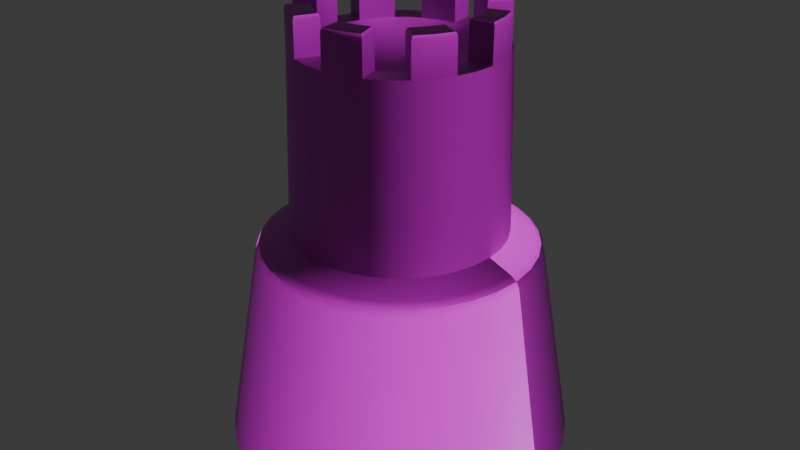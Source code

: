 # Source: SmallTower.blend  (saved by Blender 4.3.34; exported with 4.5.12 LTS)
import bpy
from mathutils import Matrix  # noqa: F401  (used for matrix-valued properties, if any)

bpy.ops.wm.read_factory_settings(use_empty=True)
scene = bpy.context.scene
scene.name = 'Scene'

# ---- collections
col_collection = bpy.data.collections.new('Collection'); scene.collection.children.link(col_collection)

# ---- images (referenced by path relative to the original .blend; pixels are not part of the script)
import os
ASSET_DIR = os.environ.get("B2B_ASSET_DIR", "")  # directory of the original .blend (textures are referenced by path, not embedded)
HERE = os.path.dirname(os.path.abspath(__file__))  # packed textures are extracted next to this script under _unpacked/

def load_image(name, relpath, width, height, colorspace="sRGB"):
    """Load a texture the original file referenced (path relative to the .blend, or extracted next to this script)."""
    p = next((c for c in (os.path.join(HERE, relpath), os.path.join(ASSET_DIR, relpath)) if relpath and os.path.exists(c)), "")
    if p:
        img = bpy.data.images.load(p, check_existing=True)
        img.name = name
    else:  # same state as the original file: an image datablock whose file is absent (Cycles renders it pink)
        img = bpy.data.images.new(name, width, height)
        img.source = "FILE"
        img.filepath = "//" + (relpath or name)
    img.colorspace_settings.name = colorspace
    return img
img_bricks_png = load_image('bricks.png', 'Bricks/bricks.png', 1024, 1024, 'sRGB')
img_bricks_n_png = load_image('bricks_N.png', 'Bricks/bricks_N.png', 1024, 1024, 'Non-Color')
img_cobble_png = load_image('cobble.png', 'Cobble/cobble.png', 1024, 1024, 'sRGB')
img_cobble_n_png = load_image('cobble_N.png', 'Cobble/cobble_N.png', 1024, 1024, 'sRGB')
img_trunk_png = load_image('trunk.png', 'Wood/trunk.png', 1024, 1024, 'sRGB')
img_shingles_png = load_image('shingles.png', 'Shingles/shingles.png', 1024, 1024, 'sRGB')
img_shingles_n_png = load_image('shingles_N.png', 'Shingles/shingles_N.png', 1024, 1024, 'Non-Color')

# ---- materials (node trees are filled in below, after node groups)
mat_brickwall = bpy.data.materials.new('Brickwall')
mat_brickwall.alpha_threshold = 0.0
mat_brickwall.use_backface_culling = True
mat_brickwall.use_transparent_shadow = False
mat_brickwall.roughness = 0.5
mat_brickwall.line_color = (0.0, 0.0, 0.0, 1.0)
mat_cobble = bpy.data.materials.new('Cobble')
mat_cobble.alpha_threshold = 0.0
mat_cobble.use_backface_culling = True
mat_cobble.use_transparent_shadow = False
mat_cobble.roughness = 0.5
mat_cobble.line_color = (0.0, 0.0, 0.0, 1.0)
mat_wood = bpy.data.materials.new('Wood')
mat_wood.use_backface_culling = True
mat_shingles = bpy.data.materials.new('Shingles')

# ---- node groups
ng_smooth_by_angle = bpy.data.node_groups.new('Smooth by Angle', 'GeometryNodeTree')
_s = ng_smooth_by_angle.interface.new_socket(name='Mesh', in_out='OUTPUT', socket_type='NodeSocketGeometry')
_s = ng_smooth_by_angle.interface.new_socket(name='Mesh', in_out='INPUT', socket_type='NodeSocketGeometry')
_s = ng_smooth_by_angle.interface.new_socket(name='Angle', in_out='INPUT', socket_type='NodeSocketFloat')
_s.subtype = 'ANGLE'
_s.default_value = 0.5236
_s.min_value = 0.0
_s.max_value = 3.142
_s.description = 'Maximum face angle for smooth edges'
_s = ng_smooth_by_angle.interface.new_socket(name='Ignore Sharpness', in_out='INPUT', socket_type='NodeSocketBool')
_s.force_non_field = True
ng_smooth_by_angle.description = 'Set the sharpness of mesh edges based on the angle between the neighboring faces'
ng_smooth_by_angle.is_modifier = True
_N = ng_smooth_by_angle.nodes; _L = ng_smooth_by_angle.links
n0 = _N.new('GeometryNodeSetShadeSmooth'); n0.name = 'Set Shade Smooth'; n0.location = (120, -80)
n0.domain = 'EDGE'
n1 = _N.new('GeometryNodeSetShadeSmooth'); n1.name = 'Set Shade Smooth.001'; n1.location = (300, -80)
n2 = _N.new('NodeGroupOutput'); n2.name = 'Group Output'; n2.location = (480, -80)
n3 = _N.new('GeometryNodeInputMeshEdgeAngle'); n3.name = 'Edge Angle'; n3.location = (-440, -240)
n4 = _N.new('NodeGroupInput'); n4.name = 'Group Input'; n4.location = (-80, -80)
n5 = _N.new('GeometryNodeInputEdgeSmooth'); n5.name = 'Is Edge Smooth'; n5.location = (-260, -120)
n6 = _N.new('GeometryNodeInputShadeSmooth'); n6.name = 'Is Shade Smooth'; n6.location = (-440, -397)
n7 = _N.new('FunctionNodeCompare'); n7.name = 'Compare'; n7.location = (-260, -260)
n7.operation = 'LESS_EQUAL'
n7.inputs[6].default_value = (0.0, 0.0, 0.0, 0.0)
n7.inputs[7].default_value = (0.0, 0.0, 0.0, 0.0)
n8 = _N.new('FunctionNodeBooleanMath'); n8.name = 'Boolean Math.001'; n8.location = (-80, -260)
n9 = _N.new('NodeGroupInput'); n9.name = 'Group Input.001'; n9.location = (-440, -329)
n10 = _N.new('NodeGroupInput'); n10.name = 'Group Input.002'; n10.location = (-259, -189)
n11 = _N.new('FunctionNodeBooleanMath'); n11.name = 'Boolean Math'; n11.location = (-80, -149)
n11.operation = 'OR'
n12 = _N.new('FunctionNodeBooleanMath'); n12.name = 'Boolean Math.002'; n12.location = (-260, -380)
n12.operation = 'OR'
n13 = _N.new('NodeGroupInput'); n13.name = 'Group Input.003'; n13.location = (-440, -460)
_L.new(n3.outputs[0], n7.inputs[0])
_L.new(n1.outputs[0], n2.inputs[0])
_L.new(n9.outputs[1], n7.inputs[1])
_L.new(n7.outputs[0], n8.inputs[0])
_L.new(n4.outputs[0], n0.inputs[0])
_L.new(n0.outputs[0], n1.inputs[0])
_L.new(n8.outputs[0], n0.inputs[2])
_L.new(n10.outputs[2], n11.inputs[1])
_L.new(n5.outputs[0], n11.inputs[0])
_L.new(n11.outputs[0], n0.inputs[1])
_L.new(n13.outputs[2], n12.inputs[1])
_L.new(n6.outputs[0], n12.inputs[0])
_L.new(n12.outputs[0], n8.inputs[1])
n2.is_active_output = True

# ---- material node trees
mat_brickwall.use_nodes = True; mat_brickwall.node_tree.nodes.clear()
_N = mat_brickwall.node_tree.nodes; _L = mat_brickwall.node_tree.links
n0 = _N.new('ShaderNodeOutputMaterial'); n0.name = 'Material Output'; n0.location = (-263, 159)
n1 = _N.new('ShaderNodeBsdfPrincipled'); n1.name = 'Principled BSDF'; n1.location = (-553, 159)
n1.inputs[3].default_value = 1.45
n2 = _N.new('ShaderNodeTexImage'); n2.name = 'Image Texture'; n2.location = (-1648, 4)
n2.image = img_bricks_png
n3 = _N.new('ShaderNodeTexImage'); n3.name = 'Image Texture.001'; n3.location = (-1094, -91)
n3.image = img_bricks_n_png
n4 = _N.new('ShaderNodeNormalMap'); n4.name = 'Normal Map'; n4.location = (-745, -178)
n4.uv_map = 'UVMap'
_L.new(n1.outputs[0], n0.inputs[0])
_L.new(n2.outputs[0], n1.inputs[0])
_L.new(n3.outputs[0], n4.inputs[1])
_L.new(n4.outputs[0], n1.inputs[5])
n0.is_active_output = True
mat_cobble.use_nodes = True; mat_cobble.node_tree.nodes.clear()
_N = mat_cobble.node_tree.nodes; _L = mat_cobble.node_tree.links
n0 = _N.new('ShaderNodeOutputMaterial'); n0.name = 'Material Output'; n0.location = (-263, 159)
n1 = _N.new('ShaderNodeBsdfPrincipled'); n1.name = 'Principled BSDF'; n1.location = (-553, 159)
n1.inputs[3].default_value = 1.45
n2 = _N.new('ShaderNodeTexImage'); n2.name = 'Image Texture'; n2.location = (-1648, 4)
n2.image = img_cobble_png
n3 = _N.new('ShaderNodeTexImage'); n3.name = 'Image Texture.001'; n3.location = (-1274, -216)
n3.image = img_cobble_n_png
n4 = _N.new('ShaderNodeNormalMap'); n4.name = 'Normal Map'; n4.location = (-745, -178)
n4.uv_map = 'UVMap'
_L.new(n1.outputs[0], n0.inputs[0])
_L.new(n2.outputs[0], n1.inputs[0])
_L.new(n3.outputs[0], n4.inputs[1])
_L.new(n4.outputs[0], n1.inputs[5])
n0.is_active_output = True
mat_wood.use_nodes = True; mat_wood.node_tree.nodes.clear()
_N = mat_wood.node_tree.nodes; _L = mat_wood.node_tree.links
n0 = _N.new('ShaderNodeBsdfPrincipled'); n0.name = 'Principled BSDF'; n0.location = (10, 300)
n1 = _N.new('ShaderNodeOutputMaterial'); n1.name = 'Material Output'; n1.location = (300, 300)
n2 = _N.new('ShaderNodeTexImage'); n2.name = 'Image Texture'; n2.location = (-180, 280)
n2.image = img_trunk_png
_L.new(n0.outputs[0], n1.inputs[0])
_L.new(n2.outputs[0], n0.inputs[0])
n1.is_active_output = True
mat_shingles.use_nodes = True; mat_shingles.node_tree.nodes.clear()
_N = mat_shingles.node_tree.nodes; _L = mat_shingles.node_tree.links
n0 = _N.new('ShaderNodeBsdfPrincipled'); n0.name = 'Principled BSDF'; n0.location = (10, 300)
n1 = _N.new('ShaderNodeOutputMaterial'); n1.name = 'Material Output'; n1.location = (300, 300)
n2 = _N.new('ShaderNodeTexImage'); n2.name = 'Image Texture'; n2.location = (-1141, 241)
n2.image = img_shingles_png
n3 = _N.new('ShaderNodeTexImage'); n3.name = 'Image Texture.001'; n3.location = (-665, 129)
n3.image = img_shingles_n_png
n4 = _N.new('ShaderNodeNormalMap'); n4.name = 'Normal Map'; n4.location = (-302, 70)
n4.uv_map = 'UVMap'
_L.new(n0.outputs[0], n1.inputs[0])
_L.new(n2.outputs[0], n0.inputs[0])
_L.new(n3.outputs[0], n4.inputs[1])
_L.new(n4.outputs[0], n0.inputs[5])
n1.is_active_output = True

# ---- world
world_world = bpy.data.worlds.new('World'); scene.world = world_world
world_world.use_nodes = True; world_world.node_tree.nodes.clear()
_N = world_world.node_tree.nodes; _L = world_world.node_tree.links
n0 = _N.new('ShaderNodeOutputWorld'); n0.name = 'World Output'; n0.location = (300, 300)
n1 = _N.new('ShaderNodeBackground'); n1.name = 'Background'; n1.location = (10, 300)
n1.inputs[0].default_value = (0.05088, 0.05088, 0.05088, 1.0)
_L.new(n1.outputs[0], n0.inputs[0])
n0.is_active_output = True
world_world.color = (0.05088, 0.05088, 0.05088)
world_world.use_sun_shadow = False
world_world.sun_shadow_jitter_overblur = 0.0

# ---- meshes
me_smalltower = bpy.data.meshes.new('SmallTower')
me_smalltower.from_pydata([(1.411, 0.003405, -0.0127), (1.383, -0.2735, -0.0127), (0.8084, -0.1591, 3.307), (1.303, -0.5397, -0.0127), (0.761, -0.3154, 3.307), (1.171, -0.7851, -0.0127), (0.684, -0.4594, 3.307), (0.9949, -1.0, -0.0127), (0.5804, -0.5857, 3.307), (0.7798, -1.177, -0.0127), (0.4542, -0.6893, 3.307), (0.5345, -1.308, -0.0127), (0.3102, -0.7663, 3.307), (0.2682, -1.389, -0.0127), (0.1539, -0.8137, 3.307), (-0.008663, -1.416, -0.0127), (-0.008663, -0.8297, 3.307), (-0.2855, -1.389, -0.0127), (-0.1712, -0.8137, 3.307), (-0.5518, -1.308, -0.0127), (-0.3275, -0.7663, 3.307), (-0.7972, -1.177, -0.0127), (-0.4715, -0.6893, 3.307), (-1.012, -1.0, -0.0127), (-0.5978, -0.5857, 3.307), (-1.189, -0.7851, -0.0127), (-0.7014, -0.4594, 3.307), (-1.32, -0.5397, -0.0127), (-0.7784, -0.3154, 3.307), (-1.401, -0.2735, -0.0127), (-0.8258, -0.1591, 3.307), (-1.428, 0.003405, -0.0127), (0.8481, -0.167, 1.816), (0.7984, -0.3309, 1.816), (0.7177, -0.4819, 1.816), (0.609, -0.6143, 1.816), (0.4767, -0.7229, 1.816), (0.3256, -0.8037, 1.816), (0.1618, -0.8534, 1.816), (-0.008663, -0.8702, 1.816), (-0.1791, -0.8534, 1.816), (-0.343, -0.8037, 1.816), (-0.494, -0.7229, 1.816), (-0.6264, -0.6143, 1.816), (-0.735, -0.4819, 1.816), (-0.8157, -0.3309, 1.816), (-0.8654, -0.167, 1.816), (-0.8822, 0.003405, 1.816), (-0.8395, 0.004416, 3.307), (-1.398, 0.2823, -0.0127), (-0.8232, 0.1669, 3.307), (-1.317, 0.5484, -0.0127), (-0.7755, 0.3231, 3.307), (-1.185, 0.7935, -0.0127), (-0.6982, 0.467, 3.307), (-1.008, 1.008, -0.0127), (-0.5944, 0.5931, 3.307), (-0.7928, 1.184, -0.0127), (-0.468, 0.6965, 3.307), (-0.5472, 1.315, -0.0127), (-0.3238, 0.7732, 3.307), (-0.2808, 1.395, -0.0127), (-0.1674, 0.8203, 3.307), (-0.003842, 1.422, -0.0127), (-0.004883, 0.836, 3.307), (0.273, 1.394, -0.0127), (0.1576, 0.8197, 3.307), (0.5391, 1.313, -0.0127), (0.3138, 0.7721, 3.307), (0.7842, 1.182, -0.0127), (0.4577, 0.6948, 3.307), (0.999, 1.005, -0.0127), (0.5838, 0.591, 3.307), (1.175, 0.7893, -0.0127), (0.6872, 0.4646, 3.307), (1.306, 0.5437, -0.0127), (0.7639, 0.3204, 3.307), (1.386, 0.2773, -0.0127), (0.811, 0.164, 3.307), (0.8267, 0.001455, 3.307), (-0.8628, 0.1749, 1.816), (-0.8128, 0.3387, 1.816), (-0.7318, 0.4895, 1.816), (-0.623, 0.6217, 1.816), (-0.4904, 0.7301, 1.816), (-0.3392, 0.8106, 1.816), (-0.1753, 0.86, 1.816), (-0.004811, 0.8765, 1.816), (0.1656, 0.8594, 1.816), (0.3294, 0.8094, 1.816), (0.4802, 0.7284, 1.816), (0.6124, 0.6195, 1.816), (0.7208, 0.487, 1.816), (0.8013, 0.3358, 1.816), (0.8507, 0.1718, 1.816), (0.8672, 0.001383, 1.816), (1.115, -0.2201, 1.648), (1.042, -0.2057, 1.736), (1.09, -0.2151, 1.7), (0.9813, -0.4067, 1.736), (1.05, -0.4351, 1.648), (1.026, -0.4252, 1.7), (0.8823, -0.5919, 1.736), (0.9441, -0.6332, 1.648), (0.9225, -0.6188, 1.7), (0.749, -0.7543, 1.736), (0.8016, -0.8069, 1.648), (0.7832, -0.7885, 1.7), (0.5867, -0.8876, 1.736), (0.628, -0.9494, 1.648), (0.6135, -0.9277, 1.7), (0.4014, -0.9866, 1.736), (0.4298, -1.055, 1.648), (0.4199, -1.031, 1.7), (0.2004, -1.048, 1.736), (0.2149, -1.12, 1.648), (0.2098, -1.095, 1.7), (-0.008663, -1.068, 1.736), (-0.008663, -1.142, 1.648), (-0.008663, -1.116, 1.7), (-0.2177, -1.048, 1.736), (-0.2322, -1.12, 1.648), (-0.2271, -1.095, 1.7), (-0.4187, -0.9866, 1.736), (-0.4472, -1.055, 1.648), (-0.4372, -1.031, 1.7), (-0.604, -0.8875, 1.736), (-0.6453, -0.9494, 1.648), (-0.6308, -0.9277, 1.7), (-0.7663, -0.7543, 1.736), (-0.8189, -0.8069, 1.648), (-0.8005, -0.7885, 1.7), (-0.8996, -0.5919, 1.736), (-0.9614, -0.6332, 1.648), (-0.9398, -0.6188, 1.7), (-0.9986, -0.4066, 1.736), (-1.067, -0.4351, 1.648), (-1.043, -0.4251, 1.7), (-1.06, -0.2056, 1.736), (-1.133, -0.2201, 1.648), (-1.107, -0.2151, 1.7), (-1.08, 0.003405, 1.736), (-1.155, 0.003405, 1.648), (-1.129, 0.003405, 1.7), (-1.13, 0.2285, 1.648), (-1.057, 0.2139, 1.736), (-1.104, 0.2234, 1.7), (-0.9956, 0.4148, 1.736), (-1.064, 0.4433, 1.648), (-1.04, 0.4333, 1.7), (-0.8963, 0.5998, 1.736), (-0.958, 0.6412, 1.648), (-0.9364, 0.6268, 1.7), (-0.7627, 0.762, 1.736), (-0.8152, 0.8146, 1.648), (-0.7968, 0.7962, 1.7), (-0.6001, 0.895, 1.736), (-0.6413, 0.9568, 1.648), (-0.6269, 0.9352, 1.7), (-0.4147, 0.9936, 1.736), (-0.443, 1.062, 1.648), (-0.4331, 1.038, 1.7), (-0.2135, 1.054, 1.736), (-0.2279, 1.127, 1.648), (-0.2229, 1.102, 1.7), (-0.004459, 1.074, 1.736), (-0.004327, 1.149, 1.648), (-0.004374, 1.123, 1.7), (0.2045, 1.054, 1.736), (0.2192, 1.126, 1.648), (0.2141, 1.101, 1.7), (0.4055, 0.9922, 1.736), (0.434, 1.061, 1.648), (0.424, 1.037, 1.7), (0.5905, 0.8928, 1.736), (0.6319, 0.9546, 1.648), (0.6174, 0.933, 1.7), (0.7527, 0.7593, 1.736), (0.8053, 0.8118, 1.648), (0.7869, 0.7934, 1.7), (0.8856, 0.5967, 1.736), (0.9475, 0.6379, 1.648), (0.9259, 0.6234, 1.7), (0.9843, 0.4112, 1.736), (1.053, 0.4396, 1.648), (1.029, 0.4296, 1.7), (1.045, 0.2101, 1.736), (1.118, 0.2245, 1.648), (1.092, 0.2195, 1.7), (1.065, 0.001032, 1.736), (1.139, 0.001008, 1.648), (1.113, 0.0009774, 1.7), (0.8084, -0.1591, 3.307), (0.761, -0.3154, 3.307), (0.684, -0.4594, 3.307), (0.5804, -0.5857, 3.307), (0.4542, -0.6893, 3.307), (0.3102, -0.7663, 3.307), (0.1539, -0.8137, 3.307), (-0.008663, -0.8297, 3.307), (-0.1712, -0.8137, 3.307), (-0.3275, -0.7663, 3.307), (-0.4715, -0.6893, 3.307), (-0.5978, -0.5857, 3.307), (-0.7014, -0.4594, 3.307), (-0.7784, -0.3154, 3.307), (-0.8258, -0.1591, 3.307), (0.3479, -0.5302, 3.307), (0.4258, -0.4588, 3.307), (0.5169, -0.3478, 3.307), (0.1147, -0.6166, 3.307), (0.2521, -0.5749, 3.307), (-0.4709, -0.4311, 3.307), (-0.3599, -0.5222, 3.307), (-0.6287, -0.1199, 3.307), (-0.587, -0.2574, 3.307), (0.5846, -0.2211, 3.307), (-0.02827, -0.6307, 3.307), (-0.2332, -0.5899, 3.307), (-0.6427, 0.02301, 3.307), (0.6207, -0.1216, 3.307), (-0.1339, -0.626, 3.307), (-0.5422, -0.3531, 3.307), (-0.8395, 0.004416, 3.307), (-0.8232, 0.1669, 3.307), (-0.7755, 0.3231, 3.307), (-0.6982, 0.467, 3.307), (-0.5944, 0.5931, 3.307), (-0.468, 0.6965, 3.307), (-0.3238, 0.7732, 3.307), (-0.1674, 0.8203, 3.307), (-0.004883, 0.836, 3.307), (0.1576, 0.8197, 3.307), (0.3138, 0.7721, 3.307), (0.4577, 0.6948, 3.307), (0.5838, 0.591, 3.307), (0.6872, 0.4646, 3.307), (0.7639, 0.3204, 3.307), (0.811, 0.164, 3.307), (0.8267, 0.001455, 3.307), (-0.3619, 0.5371, 3.307), (-0.6367, 0.1289, 3.307), (-0.44, 0.4659, 3.307), (-0.5313, 0.3551, 3.307), (-0.1286, 0.6231, 3.307), (-0.2661, 0.5817, 3.307), (0.4566, 0.4366, 3.307), (0.3458, 0.5279, 3.307), (0.6138, 0.1252, 3.307), (0.5724, 0.2627, 3.307), (-0.5993, 0.2285, 3.307), (0.01437, 0.637, 3.307), (0.2192, 0.5958, 3.307), (0.6277, -0.01779, 3.307), (0.1199, 0.6321, 3.307), (0.5278, 0.3585, 3.307), (-0.007193, 0.00313, 2.857), (0.7069, -0.3318, 3.622), (0.761, -0.3154, 3.586), (0.7452, -0.3202, 3.612), (0.6506, -0.4371, 3.622), (0.684, -0.4594, 3.586), (0.6743, -0.4529, 3.612), (0.5749, -0.5294, 3.622), (0.5804, -0.5857, 3.586), (0.5788, -0.5692, 3.612), (0.2603, -0.7396, 3.622), (0.3102, -0.7663, 3.586), (0.2955, -0.7585, 3.612), (0.146, -0.7743, 3.622), (0.1539, -0.8137, 3.586), (0.1516, -0.8021, 3.612), (0.02722, -0.786, 3.622), (-0.008663, -0.8297, 3.586), (0.001848, -0.8169, 3.612), (-0.3439, -0.7122, 3.622), (-0.3275, -0.7663, 3.586), (-0.3323, -0.7504, 3.612), (-0.4492, -0.6559, 3.622), (-0.4715, -0.6893, 3.586), (-0.465, -0.6795, 3.612), (-0.5415, -0.5801, 3.622), (-0.5978, -0.5857, 3.586), (-0.5813, -0.5841, 3.612), (-0.7517, -0.2655, 3.622), (-0.7784, -0.3154, 3.586), (-0.7705, -0.3008, 3.612), (-0.7863, -0.1513, 3.622), (-0.8258, -0.1591, 3.586), (-0.8142, -0.1568, 3.612), (-0.798, -0.03248, 3.622), (-0.8415, 0.00352, 3.586), (-0.8289, -0.007072, 3.612), (0.4821, -0.4533, 3.622), (0.4258, -0.4588, 3.586), (0.4423, -0.4572, 3.612), (0.5504, -0.3701, 3.622), (0.5169, -0.3478, 3.586), (0.5267, -0.3543, 3.612), (0.1147, -0.6166, 3.586), (0.1225, -0.656, 3.622), (0.117, -0.6281, 3.612), (0.2254, -0.6248, 3.622), (0.2521, -0.5749, 3.586), (0.2443, -0.5895, 3.612), (-0.4653, -0.4874, 3.622), (-0.4709, -0.4311, 3.586), (-0.4693, -0.4476, 3.612), (-0.3822, -0.5556, 3.622), (-0.3599, -0.5222, 3.586), (-0.3664, -0.532, 3.612), (-0.6287, -0.1199, 3.586), (-0.6681, -0.1278, 3.622), (-0.6402, -0.1222, 3.612), (-0.6369, -0.2307, 3.622), (-0.587, -0.2574, 3.586), (-0.6016, -0.2495, 3.612), (0.6011, -0.2753, 3.622), (0.5846, -0.2211, 3.586), (0.5895, -0.237, 3.612), (0.01546, -0.6666, 3.622), (-0.02827, -0.6307, 3.586), (-0.01546, -0.6412, 3.612), (-0.2873, -0.6063, 3.622), (-0.2332, -0.5899, 3.586), (-0.2491, -0.5947, 3.612), (-0.6786, -0.02072, 3.622), (-0.6427, 0.02301, 3.586), (-0.6532, 0.0102, 3.612), (-0.7213, 0.3394, 3.622), (-0.7755, 0.3231, 3.586), (-0.7596, 0.3279, 3.612), (-0.6649, 0.4446, 3.622), (-0.6982, 0.467, 3.586), (-0.6885, 0.4605, 3.612), (-0.589, 0.5368, 3.622), (-0.5944, 0.5931, 3.586), (-0.5928, 0.5766, 3.612), (-0.274, 0.7464, 3.622), (-0.3238, 0.7732, 3.586), (-0.3092, 0.7654, 3.612), (-0.1597, 0.7809, 3.622), (-0.1674, 0.8203, 3.586), (-0.1652, 0.8088, 3.612), (-0.04085, 0.7924, 3.622), (-0.004883, 0.836, 3.586), (-0.01542, 0.8233, 3.612), (0.3301, 0.7179, 3.622), (0.3138, 0.7721, 3.586), (0.3186, 0.7562, 3.612), (0.4353, 0.6614, 3.622), (0.4577, 0.6948, 3.586), (0.4512, 0.685, 3.612), (0.5275, 0.5855, 3.622), (0.5838, 0.591, 3.586), (0.5673, 0.5894, 3.612), (0.7371, 0.2705, 3.622), (0.7639, 0.3204, 3.586), (0.7561, 0.3058, 3.612), (0.7716, 0.1562, 3.622), (0.811, 0.164, 3.586), (0.7995, 0.1617, 3.612), (0.7831, 0.03742, 3.622), (0.8267, 0.001455, 3.586), (0.814, 0.01199, 3.612), (-0.4963, 0.4605, 3.622), (-0.44, 0.4659, 3.586), (-0.4565, 0.4643, 3.612), (-0.5647, 0.3775, 3.622), (-0.5313, 0.3551, 3.586), (-0.5411, 0.3616, 3.612), (-0.1286, 0.6231, 3.586), (-0.1364, 0.6626, 3.622), (-0.1309, 0.6347, 3.612), (-0.2393, 0.6315, 3.622), (-0.2661, 0.5817, 3.586), (-0.2583, 0.5963, 3.612), (0.4512, 0.4929, 3.622), (0.4566, 0.4366, 3.586), (0.455, 0.4531, 3.612), (0.3682, 0.5613, 3.622), (0.3458, 0.5279, 3.586), (0.3523, 0.5377, 3.612), (0.6138, 0.1252, 3.586), (0.6533, 0.1329, 3.622), (0.6254, 0.1274, 3.612), (0.6222, 0.2359, 3.622), (0.5724, 0.2627, 3.586), (0.587, 0.2548, 3.612), (-0.6156, 0.2827, 3.622), (-0.5993, 0.2285, 3.586), (-0.6041, 0.2444, 3.612), (-0.0293, 0.6729, 3.622), (0.01437, 0.637, 3.586), (0.001578, 0.6475, 3.612), (0.2734, 0.6122, 3.622), (0.2192, 0.5958, 3.586), (0.2351, 0.6006, 3.612), (0.6636, 0.02587, 3.622), (0.6277, -0.01779, 3.586), (0.6382, -0.005006, 3.612)], [], [(95, 79, 2, 32), (32, 2, 4, 33), (33, 4, 6, 34), (34, 6, 8, 35), (35, 8, 10, 36), (36, 10, 12, 37), (37, 12, 14, 38), (38, 14, 16, 39), (39, 16, 18, 40), (40, 18, 20, 41), (41, 20, 22, 42), (42, 22, 24, 43), (43, 24, 26, 44), (44, 26, 28, 45), (45, 28, 30, 46), (46, 30, 48, 47), (3, 100, 103, 5), (97, 32, 33, 99), (99, 33, 34, 102), (102, 34, 35, 105), (105, 35, 36, 108), (108, 36, 37, 111), (111, 37, 38, 114), (114, 38, 39, 117), (117, 39, 40, 120), (120, 40, 41, 123), (123, 41, 42, 126), (126, 42, 43, 129), (129, 43, 44, 132), (132, 44, 45, 135), (135, 45, 46, 138), (138, 46, 47, 141), (0, 190, 96, 1), (189, 95, 32, 97), (5, 103, 106, 7), (7, 106, 109, 9), (9, 109, 112, 11), (11, 112, 115, 13), (13, 115, 118, 15), (15, 118, 121, 17), (17, 121, 124, 19), (19, 124, 127, 21), (21, 127, 130, 23), (23, 130, 133, 25), (25, 133, 136, 27), (27, 136, 139, 29), (29, 139, 142, 31), (31, 142, 144, 49), (47, 48, 50, 80), (80, 50, 52, 81), (81, 52, 54, 82), (82, 54, 56, 83), (83, 56, 58, 84), (84, 58, 60, 85), (85, 60, 62, 86), (86, 62, 64, 87), (87, 64, 66, 88), (88, 66, 68, 89), (89, 68, 70, 90), (90, 70, 72, 91), (91, 72, 74, 92), (92, 74, 76, 93), (93, 76, 78, 94), (94, 78, 79, 95), (141, 47, 80, 145), (145, 80, 81, 147), (147, 81, 82, 150), (150, 82, 83, 153), (153, 83, 84, 156), (156, 84, 85, 159), (159, 85, 86, 162), (162, 86, 87, 165), (165, 87, 88, 168), (168, 88, 89, 171), (171, 89, 90, 174), (174, 90, 91, 177), (177, 91, 92, 180), (180, 92, 93, 183), (183, 93, 94, 186), (186, 94, 95, 189), (49, 144, 148, 51), (51, 148, 151, 53), (53, 151, 154, 55), (55, 154, 157, 57), (57, 157, 160, 59), (59, 160, 163, 61), (61, 163, 166, 63), (63, 166, 169, 65), (65, 169, 172, 67), (67, 172, 175, 69), (69, 175, 178, 71), (71, 178, 181, 73), (73, 181, 184, 75), (75, 184, 187, 77), (77, 187, 190, 0), (97, 99, 101, 98), (98, 101, 100, 96), (99, 102, 104, 101), (101, 104, 103, 100), (102, 105, 107, 104), (104, 107, 106, 103), (105, 108, 110, 107), (107, 110, 109, 106), (108, 111, 113, 110), (110, 113, 112, 109), (111, 114, 116, 113), (113, 116, 115, 112), (114, 117, 119, 116), (116, 119, 118, 115), (117, 120, 122, 119), (119, 122, 121, 118), (120, 123, 125, 122), (122, 125, 124, 121), (123, 126, 128, 125), (125, 128, 127, 124), (126, 129, 131, 128), (128, 131, 130, 127), (129, 132, 134, 131), (131, 134, 133, 130), (132, 135, 137, 134), (134, 137, 136, 133), (135, 138, 140, 137), (137, 140, 139, 136), (138, 141, 143, 140), (140, 143, 142, 139), (145, 147, 149, 146), (146, 149, 148, 144), (147, 150, 152, 149), (149, 152, 151, 148), (150, 153, 155, 152), (152, 155, 154, 151), (153, 156, 158, 155), (155, 158, 157, 154), (156, 159, 161, 158), (158, 161, 160, 157), (159, 162, 164, 161), (161, 164, 163, 160), (162, 165, 167, 164), (164, 167, 166, 163), (165, 168, 170, 167), (167, 170, 169, 166), (168, 171, 173, 170), (170, 173, 172, 169), (171, 174, 176, 173), (173, 176, 175, 172), (174, 177, 179, 176), (176, 179, 178, 175), (177, 180, 182, 179), (179, 182, 181, 178), (180, 183, 185, 182), (182, 185, 184, 181), (183, 186, 188, 185), (185, 188, 187, 184), (186, 189, 191, 188), (188, 191, 190, 187), (189, 97, 98, 191), (191, 98, 96, 190), (141, 145, 146, 143), (143, 146, 144, 142), (1, 96, 100, 3), (196, 195, 208, 207), (195, 264, 294, 208), (267, 197, 211, 303), (203, 282, 306, 212), (285, 205, 215, 315), (258, 193, 216, 318), (199, 273, 321, 217), (276, 201, 218, 324), (223, 291, 327, 219), (209, 297, 318, 216), (212, 306, 309, 213), (213, 309, 324, 218), (332, 329, 389, 368), (217, 321, 299, 210), (210, 299, 303, 211), (219, 327, 311, 214), (214, 311, 315, 215), (199, 198, 270, 273), (263, 260, 296, 293), (202, 201, 276, 279), (278, 275, 323, 308), (203, 202, 279, 282), (206, 205, 285, 288), (223, 206, 288, 291), (281, 278, 308, 305), (272, 269, 300, 320), (208, 294, 297, 209), (287, 284, 314, 312), (194, 193, 258, 261), (269, 266, 302, 300), (195, 194, 261, 264), (290, 287, 312, 326), (198, 197, 267, 270), (207, 211, 197, 196), (220, 216, 193, 192), (200, 199, 217, 221), (221, 218, 201, 200), (222, 215, 205, 204), (204, 203, 212, 222), (228, 227, 242, 240), (227, 336, 366, 242), (339, 229, 245, 375), (235, 354, 378, 246), (357, 237, 249, 387), (330, 225, 250, 390), (231, 345, 393, 251), (348, 233, 252, 396), (239, 363, 399, 253), (243, 369, 390, 250), (246, 378, 381, 247), (247, 381, 396, 252), (251, 393, 371, 244), (244, 371, 375, 245), (253, 399, 383, 248), (248, 383, 387, 249), (231, 230, 342, 345), (335, 332, 368, 365), (234, 233, 348, 351), (350, 347, 395, 380), (235, 234, 351, 354), (238, 237, 357, 360), (239, 238, 360, 363), (353, 350, 380, 377), (344, 341, 372, 392), (242, 366, 369, 243), (359, 356, 386, 384), (226, 225, 330, 333), (341, 338, 374, 372), (227, 226, 333, 336), (362, 359, 384, 398), (230, 229, 339, 342), (240, 245, 229, 228), (241, 250, 225, 224), (232, 231, 251, 254), (254, 252, 233, 232), (255, 249, 237, 236), (236, 235, 246, 255), (220, 192, 239, 253), (224, 223, 219, 241), (217, 210, 256), (211, 207, 256), (254, 251, 256), (247, 252, 256), (249, 255, 256), (246, 247, 256), (213, 218, 256), (221, 217, 256), (212, 213, 256), (215, 222, 256), (207, 208, 256), (252, 254, 256), (241, 219, 256), (220, 253, 256), (253, 248, 256), (255, 246, 256), (219, 214, 256), (250, 241, 256), (218, 221, 256), (248, 249, 256), (222, 212, 256), (214, 215, 256), (242, 243, 256), (208, 209, 256), (243, 250, 256), (209, 216, 256), (244, 245, 256), (216, 220, 256), (251, 244, 256), (210, 211, 256), (245, 240, 256), (240, 242, 256), (261, 258, 259, 262), (262, 259, 257, 260), (264, 261, 262, 265), (265, 262, 260, 263), (270, 267, 268, 271), (271, 268, 266, 269), (273, 270, 271, 274), (274, 271, 269, 272), (279, 276, 277, 280), (280, 277, 275, 278), (282, 279, 280, 283), (283, 280, 278, 281), (288, 285, 286, 289), (289, 286, 284, 287), (291, 288, 289, 292), (292, 289, 287, 290), (293, 296, 298, 295), (295, 298, 297, 294), (300, 302, 304, 301), (301, 304, 303, 299), (305, 308, 310, 307), (307, 310, 309, 306), (312, 314, 316, 313), (313, 316, 315, 311), (296, 317, 319, 298), (298, 319, 318, 297), (320, 300, 301, 322), (322, 301, 299, 321), (308, 323, 325, 310), (310, 325, 324, 309), (326, 312, 313, 328), (328, 313, 311, 327), (321, 273, 274, 322), (322, 274, 272, 320), (317, 257, 259, 319), (319, 259, 258, 318), (276, 324, 325, 277), (277, 325, 323, 275), (306, 282, 283, 307), (307, 283, 281, 305), (285, 315, 316, 286), (286, 316, 314, 284), (327, 291, 292, 328), (328, 292, 290, 326), (302, 266, 268, 304), (304, 268, 267, 303), (263, 293, 295, 265), (265, 295, 294, 264), (333, 330, 331, 334), (334, 331, 329, 332), (336, 333, 334, 337), (337, 334, 332, 335), (342, 339, 340, 343), (343, 340, 338, 341), (345, 342, 343, 346), (346, 343, 341, 344), (351, 348, 349, 352), (352, 349, 347, 350), (354, 351, 352, 355), (355, 352, 350, 353), (360, 357, 358, 361), (361, 358, 356, 359), (363, 360, 361, 364), (364, 361, 359, 362), (365, 368, 370, 367), (367, 370, 369, 366), (372, 374, 376, 373), (373, 376, 375, 371), (377, 380, 382, 379), (379, 382, 381, 378), (384, 386, 388, 385), (385, 388, 387, 383), (368, 389, 391, 370), (370, 391, 390, 369), (392, 372, 373, 394), (394, 373, 371, 393), (380, 395, 397, 382), (382, 397, 396, 381), (398, 384, 385, 400), (400, 385, 383, 399), (393, 345, 346, 394), (394, 346, 344, 392), (389, 329, 331, 391), (391, 331, 330, 390), (348, 396, 397, 349), (349, 397, 395, 347), (378, 354, 355, 379), (379, 355, 353, 377), (357, 387, 388, 358), (358, 388, 386, 356), (399, 363, 364, 400), (400, 364, 362, 398), (374, 338, 340, 376), (376, 340, 339, 375), (335, 365, 367, 337), (337, 367, 366, 336), (260, 257, 317, 296)])
me_smalltower.polygons.foreach_set('use_smooth', [True] * 368)
_uv = me_smalltower.uv_layers.new(name='UVMap')
_uv.uv.foreach_set('vector', [0.4981, -1.528, 0.4982, 0.3025, 0.301, 0.3025, 0.2913, -1.528, 0.2913, -1.528, 0.301, 0.3025, 0.1091, 0.3025, 0.09006, -1.528, 0.09006, -1.528, 0.1091, 0.3025, -0.06779, 0.3025, -0.09539, -1.528, -0.09539, -1.528, -0.06779, 0.3025, -0.2228, 0.3025, -0.2579, -1.528, 1.257, -1.528, 1.222, 0.3025, 1.067, 0.3025, 1.094, -1.528, 1.094, -1.528, 1.067, 0.3025, 0.8898, 0.3025, 0.9088, -1.528, 0.9088, -1.528, 0.8898, 0.3025, 0.6978, 0.3025, 0.7075, -1.528, 0.7075, -1.528, 0.6978, 0.3025, 0.4983, 0.3025, 0.4983, -1.528, 0.4983, -1.528, 0.4983, 0.3025, 0.2987, 0.3025, 0.289, -1.528, 0.289, -1.528, 0.2987, 0.3025, 0.1068, 0.3025, 0.08777, -1.528, 0.08777, -1.528, 0.1068, 0.3025, -0.07008, 0.3025, -0.09768, -1.528, -0.09768, -1.528, -0.07008, 0.3025, -0.2251, 0.3025, -0.2602, -1.528, -0.2579, -1.528, -0.2228, 0.3025, -0.06779, 0.3025, -0.09539, -1.528, -0.09539, -1.528, -0.06779, 0.3025, 0.1091, 0.3025, 0.09006, -1.528, 0.09006, -1.528, 0.1091, 0.3025, 0.301, 0.3025, 0.2913, -1.528, 0.2913, -1.528, 0.301, 0.3025, 0.5018, 0.3025, 0.5006, -1.528, 1.224, 4.145, 1.084, 2.457, 1.348, 2.457, 1.55, 4.145, -0.9001, 0.4847, -0.6414, 0.4332, -0.5752, 0.6515, -0.8189, 0.7525, -0.8189, 0.7525, -0.5752, 0.6515, -0.4676, 0.8527, -0.687, 0.9993, -0.687, 0.9993, -0.4676, 0.8527, -0.3229, 1.029, -0.5094, 1.216, -0.5094, 1.216, -0.3229, 1.029, -0.1466, 1.174, -0.2931, 1.393, -0.2931, 1.393, -0.1466, 1.174, 0.05465, 1.281, -0.04629, 1.525, -0.04629, 1.525, 0.05465, 1.281, 0.273, 1.348, 0.2215, 1.606, 0.2215, 1.606, 0.273, 1.348, 0.5, 1.37, 0.5, 1.634, 0.5, 1.634, 0.5, 1.37, 0.727, 1.348, 0.7785, 1.606, 0.7785, 1.606, 0.727, 1.348, 0.9454, 1.281, 1.046, 1.525, 1.046, 1.525, 0.9454, 1.281, 1.147, 1.174, 1.293, 1.393, 1.293, 1.393, 1.147, 1.174, 1.323, 1.029, 1.509, 1.216, 1.509, 1.216, 1.323, 1.029, 1.468, 0.8527, 1.687, 0.9992, 1.687, 0.9992, 1.468, 0.8527, 1.575, 0.6515, 1.819, 0.7524, 1.819, 0.7524, 1.575, 0.6515, 1.641, 0.4332, 1.9, 0.4847, 1.9, 0.4847, 1.641, 0.4332, 1.664, 0.2062, 1.927, 0.2062, 0.5, 4.145, 0.5, 2.457, 0.7978, 2.457, 0.8689, 4.145, -0.9274, 0.2062, -0.6638, 0.2062, -0.6414, 0.4332, -0.9001, 0.4847, 1.55, 4.145, 1.348, 2.457, 1.579, 2.457, 1.837, 4.145, -0.837, 4.145, -0.5794, 2.457, -0.3481, 2.457, -0.5504, 4.145, -0.5504, 4.145, -0.3481, 2.457, -0.08419, 2.457, -0.2236, 4.145, -0.2236, 4.145, -0.08419, 2.457, 0.2022, 2.457, 0.1311, 4.145, 0.1311, 4.145, 0.2022, 2.457, 0.5, 2.457, 0.5, 4.145, 0.5, 4.145, 0.5, 2.457, 0.7978, 2.457, 0.8689, 4.145, 0.8689, 4.145, 0.7978, 2.457, 1.084, 2.457, 1.224, 4.145, 1.224, 4.145, 1.084, 2.457, 1.348, 2.457, 1.55, 4.145, 1.55, 4.145, 1.348, 2.457, 1.579, 2.457, 1.837, 4.145, 1.837, 4.145, 1.579, 2.457, 1.348, 2.457, 1.55, 4.145, 1.55, 4.145, 1.348, 2.457, 1.084, 2.457, 1.224, 4.145, 1.224, 4.145, 1.084, 2.457, 0.7978, 2.457, 0.8689, 4.145, 0.8689, 4.145, 0.7978, 2.457, 0.5, 2.457, 0.5, 4.145, 0.5, 4.145, 0.5, 2.457, 0.7978, 2.457, 0.8689, 4.145, 0.5006, -1.528, 0.5018, 0.3025, 0.7013, 0.3025, 0.7111, -1.528, 0.7111, -1.528, 0.7013, 0.3025, 0.8931, 0.3025, 0.9122, -1.528, 0.9122, -1.528, 0.8931, 0.3025, 1.07, 0.3025, 1.098, -1.528, 1.098, -1.528, 1.07, 0.3025, 1.225, 0.3025, 1.26, -1.528, -0.2561, -1.528, -0.221, 0.3025, -0.06575, 0.3025, -0.09327, -1.528, -0.09327, -1.528, -0.06575, 0.3025, 0.1113, 0.3025, 0.09236, -1.528, 0.09236, -1.528, 0.1113, 0.3025, 0.3033, 0.3025, 0.2937, -1.528, 0.2937, -1.528, 0.3033, 0.3025, 0.5029, 0.3025, 0.503, -1.528, 0.503, -1.528, 0.5029, 0.3025, 0.7025, 0.3025, 0.7122, -1.528, 0.7122, -1.528, 0.7025, 0.3025, 0.8943, 0.3025, 0.9133, -1.528, 0.9133, -1.528, 0.8943, 0.3025, 1.071, 0.3025, 1.099, -1.528, 1.099, -1.528, 1.071, 0.3025, 1.226, 0.3025, 1.261, -1.528, 1.257, -1.528, 1.222, 0.3025, 1.067, 0.3025, 1.094, -1.528, 1.094, -1.528, 1.067, 0.3025, 0.8898, 0.3025, 0.9087, -1.528, 0.9087, -1.528, 0.8898, 0.3025, 0.6978, 0.3025, 0.7074, -1.528, 0.7074, -1.528, 0.6978, 0.3025, 0.4982, 0.3025, 0.4981, -1.528, -0.9274, 0.2062, -0.6638, 0.2062, -0.6414, 0.4332, -0.9001, 0.4847, -0.9001, 0.4847, -0.6414, 0.4332, -0.5752, 0.6515, -0.8189, 0.7525, -0.8189, 0.7525, -0.5752, 0.6515, -0.4676, 0.8527, -0.687, 0.9993, -0.687, 0.9993, -0.4676, 0.8527, -0.3229, 1.029, -0.5094, 1.216, -0.5094, 1.216, -0.3229, 1.029, -0.1466, 1.174, -0.2931, 1.393, -0.2931, 1.393, -0.1466, 1.174, 0.05465, 1.281, -0.04629, 1.525, -0.04629, 1.525, 0.05465, 1.281, 0.273, 1.348, 0.2215, 1.606, 0.2215, 1.606, 0.273, 1.348, 0.5, 1.37, 0.5, 1.634, 0.5, 1.634, 0.5, 1.37, 0.727, 1.348, 0.7785, 1.606, 0.7785, 1.606, 0.727, 1.348, 0.9454, 1.281, 1.046, 1.525, 1.046, 1.525, 0.9454, 1.281, 1.147, 1.174, 1.293, 1.393, 1.293, 1.393, 1.147, 1.174, 1.323, 1.029, 1.509, 1.216, 1.509, 1.216, 1.323, 1.029, 1.468, 0.8527, 1.687, 0.9992, 1.687, 0.9992, 1.468, 0.8527, 1.575, 0.6515, 1.819, 0.7524, 1.819, 0.7524, 1.575, 0.6515, 1.641, 0.4332, 1.9, 0.4847, 1.9, 0.4847, 1.641, 0.4332, 1.664, 0.2062, 1.927, 0.2062, 0.8689, 4.145, 0.7978, 2.457, 1.084, 2.457, 1.224, 4.145, 1.224, 4.145, 1.084, 2.457, 1.348, 2.457, 1.55, 4.145, 1.55, 4.145, 1.348, 2.457, 1.579, 2.457, 1.837, 4.145, -0.837, 4.145, -0.5794, 2.457, -0.3481, 2.457, -0.5504, 4.145, -0.5504, 4.145, -0.3481, 2.457, -0.08419, 2.457, -0.2236, 4.145, -0.2236, 4.145, -0.08419, 2.457, 0.2022, 2.457, 0.1311, 4.145, 0.1311, 4.145, 0.2022, 2.457, 0.5, 2.457, 0.5, 4.145, 0.5, 4.145, 0.5, 2.457, 0.7978, 2.457, 0.8689, 4.145, 0.8689, 4.145, 0.7978, 2.457, 1.084, 2.457, 1.224, 4.145, 1.224, 4.145, 1.084, 2.457, 1.348, 2.457, 1.55, 4.145, 1.55, 4.145, 1.348, 2.457, 1.579, 2.457, 1.837, 4.145, 1.837, 4.145, 1.579, 2.457, 1.348, 2.457, 1.55, 4.145, 1.55, 4.145, 1.348, 2.457, 1.084, 2.457, 1.224, 4.145, 1.224, 4.145, 1.084, 2.457, 0.7978, 2.457, 0.8689, 4.145, 0.8689, 4.145, 0.7978, 2.457, 0.5, 2.457, 0.5, 4.145, -0.9001, 0.4847, -0.8189, 0.7525, -0.8983, 0.7832, -0.9832, 0.5033, 0.7971, 2.394, 1.077, 2.394, 1.084, 2.457, 0.7978, 2.457, -0.8189, 0.7525, -0.687, 0.9993, -0.7589, 1.045, -0.8968, 0.7869, 1.081, 2.394, 1.339, 2.394, 1.348, 2.457, 1.084, 2.457, -0.687, 0.9993, -0.5094, 1.216, -0.5711, 1.274, -0.7566, 1.048, 1.342, 2.394, 1.568, 2.394, 1.579, 2.457, 1.348, 2.457, -0.5094, 1.216, -0.2931, 1.393, -0.3421, 1.463, -0.5682, 1.277, -0.5682, 2.394, -0.3421, 2.394, -0.3481, 2.457, -0.5794, 2.457, -0.2931, 1.393, -0.04629, 1.525, -0.08077, 1.603, -0.3387, 1.465, -0.3387, 2.394, -0.08077, 2.394, -0.08419, 2.457, -0.3481, 2.457, -0.04629, 1.525, 0.2215, 1.606, 0.2029, 1.689, -0.07699, 1.605, -0.07699, 2.394, 0.2029, 2.394, 0.2022, 2.457, -0.08419, 2.457, 0.2215, 1.606, 0.5, 1.634, 0.498, 1.719, 0.2069, 1.69, 0.2069, 2.394, 0.498, 2.394, 0.5, 2.457, 0.2022, 2.457, 0.5, 1.634, 0.7785, 1.606, 0.7931, 1.69, 0.502, 1.719, 0.502, 2.394, 0.7931, 2.394, 0.7978, 2.457, 0.5, 2.457, 0.7785, 1.606, 1.046, 1.525, 1.077, 1.605, 0.7971, 1.689, 0.7971, 2.394, 1.077, 2.394, 1.084, 2.457, 0.7978, 2.457, 1.046, 1.525, 1.293, 1.393, 1.339, 1.465, 1.081, 1.603, 1.081, 2.394, 1.339, 2.394, 1.348, 2.457, 1.084, 2.457, 1.293, 1.393, 1.509, 1.216, 1.568, 1.277, 1.342, 1.463, 1.342, 2.394, 1.568, 2.394, 1.579, 2.457, 1.348, 2.457, 1.509, 1.216, 1.687, 0.9992, 1.757, 1.048, 1.571, 1.274, 1.568, 2.394, 1.342, 2.394, 1.348, 2.457, 1.579, 2.457, 1.687, 0.9992, 1.819, 0.7524, 1.897, 0.787, 1.759, 1.045, 1.339, 2.394, 1.081, 2.394, 1.084, 2.457, 1.348, 2.457, 1.819, 0.7524, 1.9, 0.4847, 1.983, 0.5033, 1.898, 0.7832, 1.077, 2.394, 0.7971, 2.394, 0.7978, 2.457, 1.084, 2.457, 1.9, 0.4847, 1.927, 0.2062, 2.013, 0.2082, 1.984, 0.4993, 0.7931, 2.394, 0.5021, 2.394, 0.5, 2.457, 0.7978, 2.457, -0.9001, 0.4847, -0.8189, 0.7525, -0.8983, 0.7832, -0.9832, 0.5033, 0.7971, 2.394, 1.077, 2.394, 1.084, 2.457, 0.7978, 2.457, -0.8189, 0.7525, -0.687, 0.9993, -0.7589, 1.045, -0.8968, 0.7869, 1.081, 2.394, 1.339, 2.394, 1.348, 2.457, 1.084, 2.457, -0.687, 0.9993, -0.5094, 1.216, -0.5711, 1.274, -0.7566, 1.048, 1.342, 2.394, 1.568, 2.394, 1.579, 2.457, 1.348, 2.457, -0.5094, 1.216, -0.2931, 1.393, -0.3421, 1.463, -0.5682, 1.277, -0.5682, 2.394, -0.3421, 2.394, -0.3481, 2.457, -0.5794, 2.457, -0.2931, 1.393, -0.04629, 1.525, -0.08077, 1.603, -0.3387, 1.465, -0.3387, 2.394, -0.08077, 2.394, -0.08419, 2.457, -0.3481, 2.457, -0.04629, 1.525, 0.2215, 1.606, 0.2029, 1.689, -0.07699, 1.605, -0.07699, 2.394, 0.2029, 2.394, 0.2022, 2.457, -0.08419, 2.457, 0.2215, 1.606, 0.5, 1.634, 0.498, 1.719, 0.2069, 1.69, 0.2069, 2.394, 0.498, 2.394, 0.5, 2.457, 0.2022, 2.457, 0.5, 1.634, 0.7785, 1.606, 0.7931, 1.69, 0.502, 1.719, 0.502, 2.394, 0.7931, 2.394, 0.7978, 2.457, 0.5, 2.457, 0.7785, 1.606, 1.046, 1.525, 1.077, 1.605, 0.7971, 1.689, 0.7971, 2.394, 1.077, 2.394, 1.084, 2.457, 0.7978, 2.457, 1.046, 1.525, 1.293, 1.393, 1.339, 1.465, 1.081, 1.603, 1.081, 2.394, 1.339, 2.394, 1.348, 2.457, 1.084, 2.457, 1.293, 1.393, 1.509, 1.216, 1.568, 1.277, 1.342, 1.463, 1.342, 2.394, 1.568, 2.394, 1.579, 2.457, 1.348, 2.457, 1.509, 1.216, 1.687, 0.9992, 1.757, 1.048, 1.571, 1.274, 1.568, 2.394, 1.342, 2.394, 1.348, 2.457, 1.579, 2.457, 1.687, 0.9992, 1.819, 0.7524, 1.897, 0.787, 1.759, 1.045, 1.339, 2.394, 1.081, 2.394, 1.084, 2.457, 1.348, 2.457, 1.819, 0.7524, 1.9, 0.4847, 1.983, 0.5033, 1.898, 0.7832, 1.077, 2.394, 0.7971, 2.394, 0.7978, 2.457, 1.084, 2.457, 1.9, 0.4847, 1.927, 0.2062, 2.013, 0.2083, 1.984, 0.4993, 0.7931, 2.394, 0.5021, 2.394, 0.5, 2.457, 0.7978, 2.457, -0.9274, 0.2062, -0.9001, 0.4847, -0.984, 0.4995, -1.013, 0.2084, 0.5022, 2.394, 0.7933, 2.394, 0.7978, 2.457, 0.5, 2.457, -0.9274, 0.2062, -0.9001, 0.4847, -0.984, 0.4995, -1.013, 0.2084, 0.5023, 2.394, 0.7933, 2.394, 0.7978, 2.457, 0.5, 2.457, 0.8689, 4.145, 0.7978, 2.457, 1.084, 2.457, 1.224, 4.145, 1.067, -0.4866, 1.222, -0.3594, 1.032, -0.2036, 0.9361, -0.2912, 1.222, 0.3025, 1.222, 0.6451, 1.032, 0.6451, 1.032, 0.3025, -0.4446, 0.6451, -0.4446, 0.3025, -0.2096, 0.3025, -0.2096, 0.6451, -0.2228, 0.3025, -0.2228, 0.6451, -0.03297, 0.6451, -0.03297, 0.3025, -0.4469, 0.6451, -0.4469, 0.3025, -0.2119, 0.3025, -0.2119, 0.6451, 1.443, 0.6451, 1.443, 0.3025, 1.227, 0.3025, 1.227, 0.6451, -0.5224, 0.3025, -0.5224, 0.6451, -0.278, 0.6451, -0.278, 0.3025, -0.4446, 0.6451, -0.4446, 0.3025, -0.228, 0.3025, -0.228, 0.6451, -0.5219, 0.3025, -0.5244, 0.6451, -0.2803, 0.6451, -0.2803, 0.3025, 0.06931, 0.3025, 0.06931, 0.6451, 0.2248, 0.6451, 0.2248, 0.3025, -0.06931, 0.3025, -0.06931, 0.6451, 0.06702, 0.6451, 0.06702, 0.3025, 0.06702, 0.3025, 0.06702, 0.6451, 0.2226, 0.6451, 0.2226, 0.3025, -0.3075, 0.9058, -0.3768, 0.7766, -0.247, 0.7069, -0.1845, 0.8233, 0.4742, 0.3025, 0.4742, 0.6451, 0.6497, 0.6451, 0.6497, 0.3025, 0.6497, 0.3025, 0.6497, 0.6451, 0.8185, 0.6451, 0.8185, 0.3025, 0.5246, 0.3025, 0.5246, 0.6451, 0.3491, 0.6451, 0.3491, 0.3025, 0.3491, 0.3025, 0.3491, 0.6451, 0.1804, 0.6451, 0.1804, 0.3025, 0.4983, 0.3025, 0.6978, 0.3025, 0.6978, 0.6451, 0.4983, 0.6451, 1.215, -0.2903, 1.308, -0.177, 1.185, -0.0947, 1.101, -0.1968, -0.07008, 0.3025, 0.1068, 0.3025, 0.1068, 0.6451, -0.07008, 0.6451, -0.04266, -0.4456, 0.08662, -0.5147, 0.1561, -0.3847, 0.0396, -0.3225, -0.2251, 0.3025, -0.07008, 0.3025, -0.07008, 0.6451, -0.2251, 0.6451, 0.301, 0.3025, 0.1091, 0.3025, 0.1091, 0.6451, 0.301, 0.6451, 0.5018, 0.3025, 0.301, 0.3025, 0.301, 0.6451, 0.5007, 0.6451, -0.156, -0.3526, -0.04266, -0.4456, 0.0396, -0.3225, -0.0625, -0.2387, 0.5423, -0.6053, 0.6882, -0.591, 0.6593, -0.4457, 0.5279, -0.4587, -0.06702, 0.3025, -0.06702, 0.6451, 0.06931, 0.6451, 0.06931, 0.3025, -0.4567, 0.174, -0.4141, 0.03375, -0.2731, 0.07652, -0.3115, 0.2029, -0.06779, 0.3025, 0.1091, 0.3025, 0.1091, 0.6451, -0.06779, 0.6451, 0.6882, -0.591, 0.8285, -0.5484, 0.7857, -0.4074, 0.6593, -0.4457, -0.2228, 0.3025, -0.06779, 0.3025, -0.06779, 0.6451, -0.2228, 0.6451, -0.471, 0.3199, -0.4567, 0.174, -0.3115, 0.2029, -0.3244, 0.3343, 0.6978, 0.3025, 0.8898, 0.3025, 0.8898, 0.6451, 0.6978, 0.6451, 0.9361, -0.2912, 0.8185, -0.3461, 0.8898, -0.5812, 1.067, -0.4866, 1.271, 0.2105, 1.227, 0.08825, 1.443, -0.02751, 1.502, 0.1644, 0.2987, -0.6394, 0.4983, -0.659, 0.4742, -0.4146, 0.3445, -0.4089, 0.3445, -0.4089, 0.2226, -0.3646, 0.1068, -0.5812, 0.2987, -0.6394, -0.1569, -0.07381, -0.2119, 0.04378, -0.4469, -0.02751, -0.3523, -0.2044, -0.3523, -0.2044, -0.2251, -0.3594, -0.06931, -0.1696, -0.1569, -0.07381, -0.06575, 1.215, -0.221, 1.088, -0.03143, 0.9319, 0.06447, 1.019, -0.221, 0.3025, -0.221, 0.6451, -0.03143, 0.6451, -0.03143, 0.3025, 1.446, 0.6451, 1.446, 0.3025, 1.211, 0.3025, 1.211, 0.6451, 1.222, 0.3025, 1.222, 0.6451, 1.033, 0.6451, 1.033, 0.3025, 1.447, 0.6451, 1.447, 0.3025, 1.212, 0.3025, 1.212, 0.6451, -0.4433, 0.6451, -0.4433, 0.3025, -0.227, 0.3025, -0.227, 0.6451, 1.523, 0.3025, 1.523, 0.6451, 1.279, 0.6451, 1.279, 0.3025, 1.444, 0.6451, 1.444, 0.3025, 1.228, 0.3025, 1.228, 0.6451, 1.524, 0.3025, 1.524, 0.6451, 1.28, 0.6451, 1.28, 0.3025, 0.9324, 0.3025, 0.9324, 0.6451, 0.777, 0.6451, 0.777, 0.3025, 1.07, 0.3025, 1.07, 0.6451, 0.9335, 0.6451, 0.9335, 0.3025, 0.9335, 0.3025, 0.9335, 0.6451, 0.7781, 0.6451, 0.7781, 0.3025, 0.5265, 0.3025, 0.5265, 0.6451, 0.351, 0.6451, 0.351, 0.3025, 0.351, 0.3025, 0.351, 0.6451, 0.1822, 0.6451, 0.1822, 0.3025, 0.4745, 0.3025, 0.4745, 0.6451, 0.6501, 0.6451, 0.6501, 0.3025, 0.6501, 0.3025, 0.6501, 0.6451, 0.8189, 0.6451, 0.8189, 0.3025, 0.5029, 0.3025, 0.3033, 0.3025, 0.3033, 0.6451, 0.5029, 0.6451, -0.2143, 1.019, -0.3075, 0.9058, -0.1845, 0.8233, -0.1006, 0.9252, 1.071, 0.3025, 0.8943, 0.3025, 0.8943, 0.6451, 1.071, 0.6451, 1.043, 1.172, 0.9143, 1.241, 0.8446, 1.111, 0.961, 1.049, 1.226, 0.3025, 1.071, 0.3025, 1.071, 0.6451, 1.226, 0.6451, 0.6978, 0.3025, 0.8898, 0.3025, 0.8898, 0.6451, 0.6978, 0.6451, 0.4982, 0.3025, 0.6978, 0.3025, 0.6978, 0.6451, 0.4982, 0.6451, 1.157, 1.079, 1.043, 1.172, 0.961, 1.049, 1.063, 0.9651, 0.4587, 1.333, 0.3128, 1.319, 0.3415, 1.173, 0.4729, 1.186, 1.069, 0.3025, 1.069, 0.6451, 0.9324, 0.6451, 0.9324, 0.3025, 1.456, 0.5516, 1.414, 0.692, 1.273, 0.6495, 1.311, 0.523, 1.07, 0.3025, 0.8931, 0.3025, 0.8931, 0.6451, 1.07, 0.6451, 0.3128, 1.319, 0.1725, 1.276, 0.215, 1.135, 0.3415, 1.173, 1.225, 0.3025, 1.07, 0.3025, 1.07, 0.6451, 1.225, 0.6451, 1.47, 0.4057, 1.456, 0.5516, 1.311, 0.523, 1.324, 0.3916, 0.3033, 0.3025, 0.1113, 0.3025, 0.1113, 0.6451, 0.3033, 0.6451, 0.06447, 1.019, 0.1822, 1.074, 0.1113, 1.309, -0.06575, 1.215, -0.2729, 0.5181, -0.227, 0.6404, -0.4433, 0.7566, -0.5019, 0.5648, 0.7025, 1.366, 0.5029, 1.386, 0.5265, 1.142, 0.6562, 1.136, 0.6562, 1.136, 0.7781, 1.091, 0.8943, 1.308, 0.7025, 1.366, 1.157, 0.8, 1.212, 0.6823, 1.447, 0.7532, 1.353, 0.9302, 1.353, 0.9302, 1.226, 1.085, 1.07, 0.8959, 1.157, 0.8, 1.271, 0.2105, 1.502, 0.1644, 1.524, 0.3616, 1.28, 0.3379, -0.5019, 0.5648, -0.5219, 0.3652, -0.2803, 0.388, -0.2729, 0.5181, 0.4742, -0.4146, 0.6497, -0.3973, 0.5001, 0.3636, 0.8185, -0.3461, 0.9361, -0.2912, 0.5001, 0.3636, 0.6562, 1.136, 0.5265, 1.142, 0.5001, 0.3636, 0.9335, 1.008, 0.7781, 1.091, 0.5001, 0.3636, 1.212, 0.6823, 1.157, 0.8, 0.5001, 0.3636, 1.07, 0.8959, 0.9335, 1.008, 0.5001, 0.3636, 0.06702, -0.2814, 0.2226, -0.3646, 0.5001, 0.3636, 0.3445, -0.4089, 0.4742, -0.4146, 0.5001, 0.3636, -0.06931, -0.1696, 0.06702, -0.2814, 0.5001, 0.3636, -0.2119, 0.04378, -0.1569, -0.07381, 0.5001, 0.3636, 0.9361, -0.2912, 1.032, -0.2036, 0.5001, 0.3636, 0.7781, 1.091, 0.6562, 1.136, 0.5001, 0.3636, -0.2729, 0.5181, -0.2803, 0.388, 0.5001, 0.3636, 1.271, 0.2105, 1.28, 0.3379, 0.5001, 0.3636, 1.28, 0.3379, 1.263, 0.5135, 0.5001, 0.3636, 1.157, 0.8, 1.07, 0.8959, 0.5001, 0.3636, -0.2803, 0.388, -0.263, 0.2125, 0.5001, 0.3636, -0.227, 0.6404, -0.2729, 0.5181, 0.5001, 0.3636, 0.2226, -0.3646, 0.3445, -0.4089, 0.5001, 0.3636, 1.263, 0.5135, 1.212, 0.6823, 0.5001, 0.3636, -0.1569, -0.07381, -0.06931, -0.1696, 0.5001, 0.3636, -0.263, 0.2125, -0.2119, 0.04378, 0.5001, 0.3636, -0.03143, 0.9319, -0.1436, 0.7958, 0.5001, 0.3636, 1.032, -0.2036, 1.144, -0.06728, 0.5001, 0.3636, -0.1436, 0.7958, -0.227, 0.6404, 0.5001, 0.3636, 1.144, -0.06728, 1.227, 0.08825, 0.5001, 0.3636, 0.351, 1.125, 0.1822, 1.074, 0.5001, 0.3636, 1.227, 0.08825, 1.271, 0.2105, 0.5001, 0.3636, 0.5265, 1.142, 0.351, 1.125, 0.5001, 0.3636, 0.6497, -0.3973, 0.8185, -0.3461, 0.5001, 0.3636, 0.1822, 1.074, 0.06447, 1.019, 0.5001, 0.3636, 0.06447, 1.019, -0.03143, 0.9319, 0.5001, 0.3636, -0.06779, 0.6451, 0.1091, 0.6451, 0.1032, 0.6763, -0.05976, 0.6763, 1.337, -0.1963, 1.424, -0.03342, 1.377, -0.04768, 1.308, -0.177, -0.2228, 0.6451, -0.06779, 0.6451, -0.05976, 0.6763, -0.2026, 0.6763, 1.22, -0.3392, 1.337, -0.1963, 1.308, -0.177, 1.215, -0.2903, 0.6978, 0.6451, 0.8898, 0.6451, 0.8718, 0.6763, 0.695, 0.6763, 0.695, -0.6252, 0.8718, -0.5716, 0.8285, -0.5484, 0.6882, -0.591, 0.4983, 0.6451, 0.6978, 0.6451, 0.695, 0.6763, 0.5112, 0.6763, 0.5112, -0.6433, 0.695, -0.6252, 0.6882, -0.591, 0.5423, -0.6053, -0.07008, 0.6451, 0.1068, 0.6451, 0.1009, 0.6763, -0.06205, 0.6763, -0.06205, -0.4746, 0.1009, -0.5617, 0.08662, -0.5147, -0.04266, -0.4456, -0.2251, 0.6451, -0.07008, 0.6451, -0.06205, 0.6763, -0.2049, 0.6763, -0.2049, -0.3574, -0.06205, -0.4746, -0.04266, -0.4456, -0.156, -0.3526, 0.301, 0.6451, 0.1091, 0.6451, 0.127, 0.6763, 0.3038, 0.6763, -0.4909, 0.1672, -0.4373, -0.009572, -0.4141, 0.03375, -0.4567, 0.174, 0.5007, 0.6451, 0.301, 0.6451, 0.3038, 0.6763, 0.4877, 0.6763, -0.5089, 0.3511, -0.4909, 0.1672, -0.4567, 0.174, -0.471, 0.3199, 1.101, -0.1968, 1.185, -0.0947, 1.156, -0.07531, 1.052, -0.2016, -0.06502, 0.6763, 0.06128, 0.6763, 0.06931, 0.6451, -0.06702, 0.6451, 0.6593, -0.4457, 0.7857, -0.4074, 0.8089, -0.3641, 0.6525, -0.4115, 0.6525, 0.6763, 0.8089, 0.6763, 0.8185, 0.6451, 0.6497, 0.6451, -0.0625, -0.2387, 0.0396, -0.3225, 0.05899, -0.2935, -0.06731, -0.1898, -0.06731, 0.6763, 0.05899, 0.6763, 0.06702, 0.6451, -0.06931, 0.6451, -0.3115, 0.2029, -0.2731, 0.07652, -0.2298, 0.05337, -0.2772, 0.2097, 0.3463, 0.6763, 0.19, 0.6763, 0.1804, 0.6451, 0.3491, 0.6451, 1.185, -0.0947, 1.247, 0.02178, 1.233, 0.06878, 1.156, -0.07531, 0.06128, 0.6763, 0.2054, 0.6763, 0.2248, 0.6451, 0.06931, 0.6451, 0.5279, -0.4587, 0.6593, -0.4457, 0.6525, -0.4115, 0.4899, -0.4275, 0.4899, 0.6763, 0.6525, 0.6763, 0.6497, 0.6451, 0.4742, 0.6451, 0.0396, -0.3225, 0.1561, -0.3847, 0.2031, -0.3705, 0.05899, -0.2935, 0.05899, 0.6763, 0.2031, 0.6763, 0.2226, 0.6451, 0.06702, 0.6451, -0.3244, 0.3343, -0.3115, 0.2029, -0.2772, 0.2097, -0.2932, 0.3723, 0.5089, 0.6763, 0.3463, 0.6763, 0.3491, 0.6451, 0.5246, 0.6451, -0.278, 0.6451, -0.5224, 0.6451, -0.5067, 0.6763, -0.2909, 0.6763, 0.4899, -0.4275, 0.5112, -0.6433, 0.5423, -0.6053, 0.5279, -0.4587, 1.247, 0.02178, 1.377, -0.04768, 1.424, -0.03342, 1.233, 0.06878, 1.233, 0.6763, 1.424, 0.6763, 1.443, 0.6451, 1.227, 0.6451, -0.4446, 0.6451, -0.228, 0.6451, -0.2339, 0.6763, -0.4251, 0.6763, 0.1009, -0.5617, 0.2031, -0.3705, 0.1561, -0.3847, 0.08662, -0.5147, -0.03297, 0.6451, -0.2228, 0.6451, -0.2208, 0.6763, -0.05322, 0.6763, -0.06731, -0.1898, -0.2049, -0.3574, -0.156, -0.3526, -0.0625, -0.2387, -0.4469, 0.6451, -0.2119, 0.6451, -0.2298, 0.6763, -0.4373, 0.6763, -0.4373, -0.009572, -0.2298, 0.05337, -0.2731, 0.07652, -0.4141, 0.03375, -0.2803, 0.6451, -0.5244, 0.6451, -0.5089, 0.6763, -0.2932, 0.6763, -0.2932, 0.3723, -0.5089, 0.3511, -0.471, 0.3199, -0.3244, 0.3343, 0.7857, -0.4074, 0.8285, -0.5484, 0.8718, -0.5716, 0.8089, -0.3641, -0.2275, 0.6763, -0.435, 0.6763, -0.4446, 0.6451, -0.2096, 0.6451, 1.215, -0.2903, 1.101, -0.1968, 1.052, -0.2016, 1.22, -0.3392, 1.22, 0.6763, 1.052, 0.6763, 1.032, 0.6451, 1.222, 0.6451, 1.07, 0.6451, 0.8931, 0.6451, 0.899, 0.6763, 1.062, 0.6763, -0.3365, 0.9252, -0.4239, 0.7624, -0.3768, 0.7766, -0.3075, 0.9058, 1.225, 0.6451, 1.07, 0.6451, 1.062, 0.6763, 1.204, 0.6763, -0.219, 1.068, -0.3365, 0.9252, -0.3075, 0.9058, -0.2143, 1.019, 0.3033, 0.6451, 0.1113, 0.6451, 0.1292, 0.6763, 0.3061, 0.6763, 0.3061, 1.353, 0.1292, 1.3, 0.1725, 1.276, 0.3128, 1.319, 0.5029, 0.6451, 0.3033, 0.6451, 0.3061, 0.6763, 0.49, 0.6763, 0.49, 1.371, 0.3061, 1.353, 0.3128, 1.319, 0.4587, 1.333, 1.071, 0.6451, 0.8943, 0.6451, 0.9001, 0.6763, 1.063, 0.6763, 1.063, 1.201, 0.9001, 1.288, 0.9143, 1.241, 1.043, 1.172, 1.226, 0.6451, 1.071, 0.6451, 1.063, 0.6763, 1.205, 0.6763, 1.205, 1.084, 1.063, 1.201, 1.043, 1.172, 1.157, 1.079, 0.6978, 0.6451, 0.8898, 0.6451, 0.8719, 0.6763, 0.695, 0.6763, 1.491, 0.5584, 1.437, 0.7353, 1.414, 0.692, 1.456, 0.5516, 0.4982, 0.6451, 0.6978, 0.6451, 0.695, 0.6763, 0.5111, 0.6763, 1.508, 0.3745, 1.491, 0.5584, 1.456, 0.5516, 1.47, 0.4057, -0.1006, 0.9252, -0.1845, 0.8233, -0.1556, 0.8038, -0.05168, 0.93, 1.067, 0.6763, 0.9404, 0.6763, 0.9324, 0.6451, 1.069, 0.6451, 0.3415, 1.173, 0.215, 1.135, 0.1918, 1.092, 0.3482, 1.139, 0.3482, 0.6763, 0.1918, 0.6763, 0.1822, 0.6451, 0.351, 0.6451, 1.063, 0.9651, 0.961, 1.049, 0.9415, 1.02, 1.068, 0.9162, 1.068, 0.6763, 0.9415, 0.6763, 0.9335, 0.6451, 1.07, 0.6451, 1.311, 0.523, 1.273, 0.6495, 1.23, 0.6727, 1.277, 0.5163, 0.6529, 0.6763, 0.8093, 0.6763, 0.8189, 0.6451, 0.6501, 0.6451, -0.1845, 0.8233, -0.247, 0.7069, -0.2328, 0.6599, -0.1556, 0.8038, 0.9404, 0.6763, 0.7965, 0.6763, 0.777, 0.6451, 0.9324, 0.6451, 0.4729, 1.186, 0.3415, 1.173, 0.3482, 1.139, 0.5108, 1.155, 0.5108, 0.6763, 0.3482, 0.6763, 0.351, 0.6451, 0.5265, 0.6451, 0.961, 1.049, 0.8446, 1.111, 0.7976, 1.097, 0.9415, 1.02, 0.9415, 0.6763, 0.7976, 0.6763, 0.7781, 0.6451, 0.9335, 0.6451, 1.324, 0.3916, 1.311, 0.523, 1.277, 0.5163, 1.293, 0.3536, 0.4902, 0.6763, 0.6529, 0.6763, 0.6501, 0.6451, 0.4745, 0.6451, 1.279, 0.6451, 1.523, 0.6451, 1.507, 0.6763, 1.291, 0.6763, 0.5108, 1.155, 0.49, 1.371, 0.4587, 1.333, 0.4729, 1.186, -0.247, 0.7069, -0.3768, 0.7766, -0.4239, 0.7624, -0.2328, 0.6599, -0.2328, 0.6763, -0.4239, 0.6763, -0.4433, 0.6451, -0.227, 0.6451, 1.444, 0.6451, 1.228, 0.6451, 1.234, 0.6763, 1.425, 0.6763, 0.9001, 1.288, 0.7976, 1.097, 0.8446, 1.111, 0.9143, 1.241, 1.033, 0.6451, 1.222, 0.6451, 1.22, 0.6763, 1.053, 0.6763, 1.068, 0.9162, 1.205, 1.084, 1.157, 1.079, 1.063, 0.9651, 1.447, 0.6451, 1.212, 0.6451, 1.23, 0.6763, 1.437, 0.6763, 1.437, 0.7353, 1.23, 0.6727, 1.273, 0.6495, 1.414, 0.692, 1.28, 0.6451, 1.524, 0.6451, 1.508, 0.6763, 1.293, 0.6763, 1.293, 0.3536, 1.508, 0.3745, 1.47, 0.4057, 1.324, 0.3916, 0.215, 1.135, 0.1725, 1.276, 0.1292, 1.3, 0.1918, 1.092, 1.229, 0.6763, 1.436, 0.6763, 1.446, 0.6451, 1.211, 0.6451, -0.2143, 1.019, -0.1006, 0.9252, -0.05168, 0.93, -0.219, 1.068, -0.219, 0.6763, -0.05168, 0.6763, -0.03143, 0.6451, -0.221, 0.6451, 1.308, -0.177, 1.377, -0.04768, 1.247, 0.02178, 1.185, -0.0947])
me_smalltower.materials.append(mat_brickwall)
me_smalltower.materials.append(mat_cobble)
me_smalltower.materials.append(mat_wood)
me_smalltower.materials.append(mat_shingles)
me_smalltower.use_mirror_vertex_groups = False
me_smalltower.update()

# ---- objects
ob_smalltower_convcol = bpy.data.objects.new('SmallTower-convcol', me_smalltower)

# ---- transforms, parenting, visibility, modifiers, constraints
ob_smalltower_convcol.location = (-0.01503, 0.006329, 0.0)
ob_smalltower_convcol.rotation_euler = (0.0, -0.0, 3.143)
ob_smalltower_convcol.lock_rotations_4d = False
ob_smalltower_convcol.empty_display_type = 'ARROWS'
ob_smalltower_convcol.lineart.crease_threshold = 0.0
_m = ob_smalltower_convcol.modifiers.new('Smooth by Angle', 'NODES')
_m.node_group = ng_smooth_by_angle
_m.use_pin_to_last = True
_m.show_group_selector = False

# ---- collection membership
col_collection.objects.link(ob_smalltower_convcol)

# ---- scene / render settings (as saved in the file)
scene.frame_start = 1; scene.frame_end = 250; scene.frame_set(1)
scene.render.engine = 'BLENDER_EEVEE_NEXT'
scene.eevee.ray_tracing_options.trace_max_roughness = 0.0
bpy.context.view_layer.update()

# ---- added for rendering (the .blend has no active camera and no usable light): camera, sun
cam_auto = bpy.data.cameras.new('AutoCamera')
cam_auto.lens = 50.0
cam_auto.sensor_width = 36.0
cam_auto.clip_end = 1000.0
ob_auto_camera = bpy.data.objects.new('AutoCamera', cam_auto)
scene.collection.objects.link(ob_auto_camera)
ob_auto_camera.location = (5.00889, -6.01512, 5.81703)
ob_auto_camera.rotation_euler = (1.09748, -7.21219e-08, 0.694738)
scene.camera = ob_auto_camera
light_auto_sun = bpy.data.lights.new('AutoSun', 'SUN')
light_auto_sun.energy = 3.0
light_auto_sun.angle = 0.0523599
ob_auto_sun = bpy.data.objects.new('AutoSun', light_auto_sun)
scene.collection.objects.link(ob_auto_sun)
ob_auto_sun.rotation_euler = (0.872665, 0.174533, 0.523599)
bpy.context.view_layer.update()

